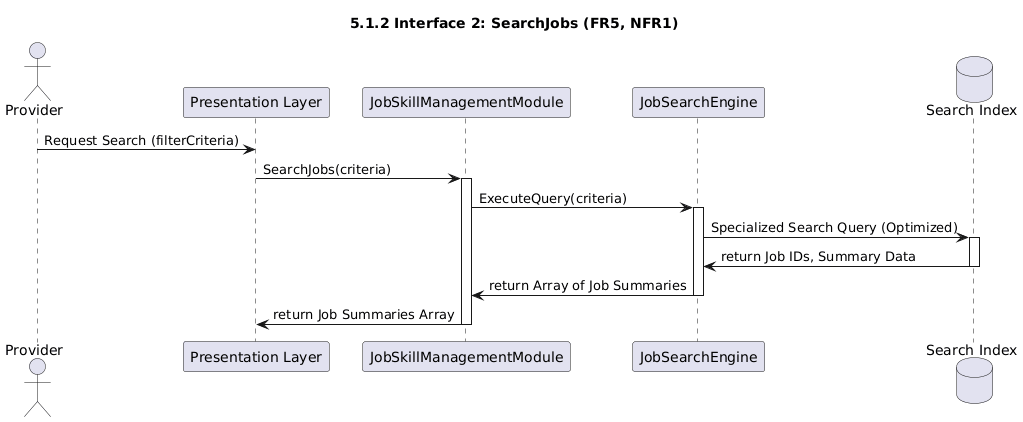

The diagram above was rendered by PlantUML. Its source (embedded in the PNG):
@startuml
title 5.1.2 Interface 2: SearchJobs (FR5, NFR1)
actor Provider
participant "Presentation Layer" as PL
participant "JobSkillManagementModule" as JSM
participant "JobSearchEngine" as JSE
database "Search Index" as SI

Provider -> PL : Request Search (filterCriteria)
PL -> JSM : SearchJobs(criteria)

activate JSM
  JSM -> JSE : ExecuteQuery(criteria)
  activate JSE
    JSE -> SI : Specialized Search Query (Optimized)
    activate SI
      SI -> JSE : return Job IDs, Summary Data
    deactivate SI
    JSE -> JSM : return Array of Job Summaries
  deactivate JSE
  JSM -> PL : return Job Summaries Array
deactivate JSM
@enduml